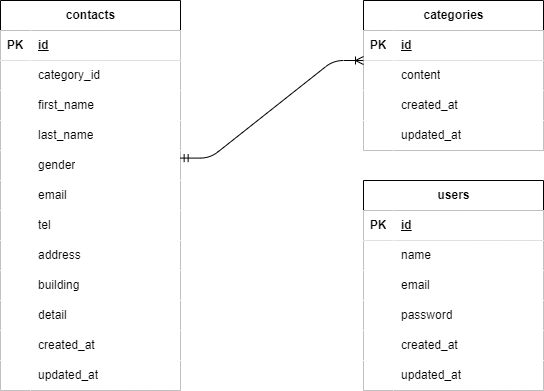

The diagram above was exported from draw.io. Its source (the exported page's mxGraphModel, read from the mxfile embedded in the PNG):
<mxGraphModel dx="1604" dy="563" grid="1" gridSize="10" guides="1" tooltips="1" connect="1" arrows="1" fold="1" page="1" pageScale="1" pageWidth="827" pageHeight="1169" math="0" shadow="0">
  <root>
    <mxCell id="0" />
    <mxCell id="1" parent="0" />
    <mxCell id="2" value="&lt;span class=&quot;notion-enable-hover&quot; data-token-index=&quot;0&quot;&gt;contacts&lt;/span&gt;" style="shape=table;startSize=30;container=1;collapsible=1;childLayout=tableLayout;fixedRows=1;rowLines=0;fontStyle=1;align=center;resizeLast=1;html=1;" parent="1" vertex="1">
      <mxGeometry x="-683" y="280" width="180" height="390" as="geometry" />
    </mxCell>
    <mxCell id="3" value="" style="shape=tableRow;horizontal=0;startSize=0;swimlaneHead=0;swimlaneBody=0;collapsible=0;dropTarget=0;points=[[0,0.5],[1,0.5]];portConstraint=eastwest;top=0;left=0;right=0;bottom=1;" parent="2" vertex="1">
      <mxGeometry y="30" width="180" height="30" as="geometry" />
    </mxCell>
    <mxCell id="4" value="PK" style="shape=partialRectangle;connectable=0;top=0;left=0;bottom=0;right=0;fontStyle=1;overflow=hidden;whiteSpace=wrap;html=1;" parent="3" vertex="1">
      <mxGeometry width="30" height="30" as="geometry">
        <mxRectangle width="30" height="30" as="alternateBounds" />
      </mxGeometry>
    </mxCell>
    <mxCell id="5" value="id" style="shape=partialRectangle;connectable=0;top=0;left=0;bottom=0;right=0;align=left;spacingLeft=6;fontStyle=5;overflow=hidden;whiteSpace=wrap;html=1;" parent="3" vertex="1">
      <mxGeometry x="30" width="150" height="30" as="geometry">
        <mxRectangle width="150" height="30" as="alternateBounds" />
      </mxGeometry>
    </mxCell>
    <mxCell id="6" value="" style="shape=tableRow;horizontal=0;startSize=0;swimlaneHead=0;swimlaneBody=0;collapsible=0;dropTarget=0;points=[[0,0.5],[1,0.5]];portConstraint=eastwest;top=0;left=0;right=0;bottom=0;" parent="2" vertex="1">
      <mxGeometry y="60" width="180" height="30" as="geometry" />
    </mxCell>
    <mxCell id="7" value="" style="shape=partialRectangle;connectable=0;top=0;left=0;bottom=0;right=0;editable=1;overflow=hidden;whiteSpace=wrap;html=1;" parent="6" vertex="1">
      <mxGeometry width="30" height="30" as="geometry">
        <mxRectangle width="30" height="30" as="alternateBounds" />
      </mxGeometry>
    </mxCell>
    <mxCell id="8" value="category_id" style="shape=partialRectangle;connectable=0;top=0;left=0;bottom=0;right=0;align=left;spacingLeft=6;overflow=hidden;whiteSpace=wrap;html=1;" parent="6" vertex="1">
      <mxGeometry x="30" width="150" height="30" as="geometry">
        <mxRectangle width="150" height="30" as="alternateBounds" />
      </mxGeometry>
    </mxCell>
    <mxCell id="9" value="" style="shape=tableRow;horizontal=0;startSize=0;swimlaneHead=0;swimlaneBody=0;collapsible=0;dropTarget=0;points=[[0,0.5],[1,0.5]];portConstraint=eastwest;top=0;left=0;right=0;bottom=0;" parent="2" vertex="1">
      <mxGeometry y="90" width="180" height="30" as="geometry" />
    </mxCell>
    <mxCell id="10" value="" style="shape=partialRectangle;connectable=0;top=0;left=0;bottom=0;right=0;editable=1;overflow=hidden;whiteSpace=wrap;html=1;" parent="9" vertex="1">
      <mxGeometry width="30" height="30" as="geometry">
        <mxRectangle width="30" height="30" as="alternateBounds" />
      </mxGeometry>
    </mxCell>
    <mxCell id="11" value="first_name" style="shape=partialRectangle;connectable=0;top=0;left=0;bottom=0;right=0;align=left;spacingLeft=6;overflow=hidden;whiteSpace=wrap;html=1;" parent="9" vertex="1">
      <mxGeometry x="30" width="150" height="30" as="geometry">
        <mxRectangle width="150" height="30" as="alternateBounds" />
      </mxGeometry>
    </mxCell>
    <mxCell id="12" value="" style="shape=tableRow;horizontal=0;startSize=0;swimlaneHead=0;swimlaneBody=0;collapsible=0;dropTarget=0;points=[[0,0.5],[1,0.5]];portConstraint=eastwest;top=0;left=0;right=0;bottom=0;" parent="2" vertex="1">
      <mxGeometry y="120" width="180" height="30" as="geometry" />
    </mxCell>
    <mxCell id="13" value="" style="shape=partialRectangle;connectable=0;top=0;left=0;bottom=0;right=0;editable=1;overflow=hidden;whiteSpace=wrap;html=1;" parent="12" vertex="1">
      <mxGeometry width="30" height="30" as="geometry">
        <mxRectangle width="30" height="30" as="alternateBounds" />
      </mxGeometry>
    </mxCell>
    <mxCell id="14" value="last_name" style="shape=partialRectangle;connectable=0;top=0;left=0;bottom=0;right=0;align=left;spacingLeft=6;overflow=hidden;whiteSpace=wrap;html=1;" parent="12" vertex="1">
      <mxGeometry x="30" width="150" height="30" as="geometry">
        <mxRectangle width="150" height="30" as="alternateBounds" />
      </mxGeometry>
    </mxCell>
    <mxCell id="44" value="" style="shape=tableRow;horizontal=0;startSize=0;swimlaneHead=0;swimlaneBody=0;collapsible=0;dropTarget=0;points=[[0,0.5],[1,0.5]];portConstraint=eastwest;top=0;left=0;right=0;bottom=0;" parent="2" vertex="1">
      <mxGeometry y="150" width="180" height="30" as="geometry" />
    </mxCell>
    <mxCell id="45" value="" style="shape=partialRectangle;connectable=0;top=0;left=0;bottom=0;right=0;editable=1;overflow=hidden;whiteSpace=wrap;html=1;" parent="44" vertex="1">
      <mxGeometry width="30" height="30" as="geometry">
        <mxRectangle width="30" height="30" as="alternateBounds" />
      </mxGeometry>
    </mxCell>
    <mxCell id="46" value="gender" style="shape=partialRectangle;connectable=0;top=0;left=0;bottom=0;right=0;align=left;spacingLeft=6;overflow=hidden;whiteSpace=wrap;html=1;" parent="44" vertex="1">
      <mxGeometry x="30" width="150" height="30" as="geometry">
        <mxRectangle width="150" height="30" as="alternateBounds" />
      </mxGeometry>
    </mxCell>
    <mxCell id="47" value="" style="shape=tableRow;horizontal=0;startSize=0;swimlaneHead=0;swimlaneBody=0;collapsible=0;dropTarget=0;points=[[0,0.5],[1,0.5]];portConstraint=eastwest;top=0;left=0;right=0;bottom=0;" parent="2" vertex="1">
      <mxGeometry y="180" width="180" height="30" as="geometry" />
    </mxCell>
    <mxCell id="48" value="" style="shape=partialRectangle;connectable=0;top=0;left=0;bottom=0;right=0;editable=1;overflow=hidden;whiteSpace=wrap;html=1;" parent="47" vertex="1">
      <mxGeometry width="30" height="30" as="geometry">
        <mxRectangle width="30" height="30" as="alternateBounds" />
      </mxGeometry>
    </mxCell>
    <mxCell id="49" value="email" style="shape=partialRectangle;connectable=0;top=0;left=0;bottom=0;right=0;align=left;spacingLeft=6;overflow=hidden;whiteSpace=wrap;html=1;" parent="47" vertex="1">
      <mxGeometry x="30" width="150" height="30" as="geometry">
        <mxRectangle width="150" height="30" as="alternateBounds" />
      </mxGeometry>
    </mxCell>
    <mxCell id="50" value="" style="shape=tableRow;horizontal=0;startSize=0;swimlaneHead=0;swimlaneBody=0;collapsible=0;dropTarget=0;points=[[0,0.5],[1,0.5]];portConstraint=eastwest;top=0;left=0;right=0;bottom=0;" parent="2" vertex="1">
      <mxGeometry y="210" width="180" height="30" as="geometry" />
    </mxCell>
    <mxCell id="51" value="" style="shape=partialRectangle;connectable=0;top=0;left=0;bottom=0;right=0;editable=1;overflow=hidden;whiteSpace=wrap;html=1;" parent="50" vertex="1">
      <mxGeometry width="30" height="30" as="geometry">
        <mxRectangle width="30" height="30" as="alternateBounds" />
      </mxGeometry>
    </mxCell>
    <mxCell id="52" value="tel" style="shape=partialRectangle;connectable=0;top=0;left=0;bottom=0;right=0;align=left;spacingLeft=6;overflow=hidden;whiteSpace=wrap;html=1;" parent="50" vertex="1">
      <mxGeometry x="30" width="150" height="30" as="geometry">
        <mxRectangle width="150" height="30" as="alternateBounds" />
      </mxGeometry>
    </mxCell>
    <mxCell id="53" value="" style="shape=tableRow;horizontal=0;startSize=0;swimlaneHead=0;swimlaneBody=0;collapsible=0;dropTarget=0;points=[[0,0.5],[1,0.5]];portConstraint=eastwest;top=0;left=0;right=0;bottom=0;" parent="2" vertex="1">
      <mxGeometry y="240" width="180" height="30" as="geometry" />
    </mxCell>
    <mxCell id="54" value="" style="shape=partialRectangle;connectable=0;top=0;left=0;bottom=0;right=0;editable=1;overflow=hidden;whiteSpace=wrap;html=1;" parent="53" vertex="1">
      <mxGeometry width="30" height="30" as="geometry">
        <mxRectangle width="30" height="30" as="alternateBounds" />
      </mxGeometry>
    </mxCell>
    <mxCell id="55" value="address" style="shape=partialRectangle;connectable=0;top=0;left=0;bottom=0;right=0;align=left;spacingLeft=6;overflow=hidden;whiteSpace=wrap;html=1;" parent="53" vertex="1">
      <mxGeometry x="30" width="150" height="30" as="geometry">
        <mxRectangle width="150" height="30" as="alternateBounds" />
      </mxGeometry>
    </mxCell>
    <mxCell id="59" value="" style="shape=tableRow;horizontal=0;startSize=0;swimlaneHead=0;swimlaneBody=0;collapsible=0;dropTarget=0;points=[[0,0.5],[1,0.5]];portConstraint=eastwest;top=0;left=0;right=0;bottom=0;" parent="2" vertex="1">
      <mxGeometry y="270" width="180" height="30" as="geometry" />
    </mxCell>
    <mxCell id="60" value="" style="shape=partialRectangle;connectable=0;top=0;left=0;bottom=0;right=0;editable=1;overflow=hidden;whiteSpace=wrap;html=1;" parent="59" vertex="1">
      <mxGeometry width="30" height="30" as="geometry">
        <mxRectangle width="30" height="30" as="alternateBounds" />
      </mxGeometry>
    </mxCell>
    <mxCell id="61" value="building" style="shape=partialRectangle;connectable=0;top=0;left=0;bottom=0;right=0;align=left;spacingLeft=6;overflow=hidden;whiteSpace=wrap;html=1;" parent="59" vertex="1">
      <mxGeometry x="30" width="150" height="30" as="geometry">
        <mxRectangle width="150" height="30" as="alternateBounds" />
      </mxGeometry>
    </mxCell>
    <mxCell id="82" value="" style="shape=tableRow;horizontal=0;startSize=0;swimlaneHead=0;swimlaneBody=0;collapsible=0;dropTarget=0;points=[[0,0.5],[1,0.5]];portConstraint=eastwest;top=0;left=0;right=0;bottom=0;" vertex="1" parent="2">
      <mxGeometry y="300" width="180" height="30" as="geometry" />
    </mxCell>
    <mxCell id="83" value="" style="shape=partialRectangle;connectable=0;top=0;left=0;bottom=0;right=0;editable=1;overflow=hidden;whiteSpace=wrap;html=1;" vertex="1" parent="82">
      <mxGeometry width="30" height="30" as="geometry">
        <mxRectangle width="30" height="30" as="alternateBounds" />
      </mxGeometry>
    </mxCell>
    <mxCell id="84" value="detail" style="shape=partialRectangle;connectable=0;top=0;left=0;bottom=0;right=0;align=left;spacingLeft=6;overflow=hidden;whiteSpace=wrap;html=1;" vertex="1" parent="82">
      <mxGeometry x="30" width="150" height="30" as="geometry">
        <mxRectangle width="150" height="30" as="alternateBounds" />
      </mxGeometry>
    </mxCell>
    <mxCell id="85" value="" style="shape=tableRow;horizontal=0;startSize=0;swimlaneHead=0;swimlaneBody=0;collapsible=0;dropTarget=0;points=[[0,0.5],[1,0.5]];portConstraint=eastwest;top=0;left=0;right=0;bottom=0;" vertex="1" parent="2">
      <mxGeometry y="330" width="180" height="30" as="geometry" />
    </mxCell>
    <mxCell id="86" value="" style="shape=partialRectangle;connectable=0;top=0;left=0;bottom=0;right=0;editable=1;overflow=hidden;whiteSpace=wrap;html=1;" vertex="1" parent="85">
      <mxGeometry width="30" height="30" as="geometry">
        <mxRectangle width="30" height="30" as="alternateBounds" />
      </mxGeometry>
    </mxCell>
    <mxCell id="87" value="created_at" style="shape=partialRectangle;connectable=0;top=0;left=0;bottom=0;right=0;align=left;spacingLeft=6;overflow=hidden;whiteSpace=wrap;html=1;" vertex="1" parent="85">
      <mxGeometry x="30" width="150" height="30" as="geometry">
        <mxRectangle width="150" height="30" as="alternateBounds" />
      </mxGeometry>
    </mxCell>
    <mxCell id="62" value="" style="shape=tableRow;horizontal=0;startSize=0;swimlaneHead=0;swimlaneBody=0;collapsible=0;dropTarget=0;points=[[0,0.5],[1,0.5]];portConstraint=eastwest;top=0;left=0;right=0;bottom=0;" parent="2" vertex="1">
      <mxGeometry y="360" width="180" height="30" as="geometry" />
    </mxCell>
    <mxCell id="63" value="" style="shape=partialRectangle;connectable=0;top=0;left=0;bottom=0;right=0;editable=1;overflow=hidden;whiteSpace=wrap;html=1;" parent="62" vertex="1">
      <mxGeometry width="30" height="30" as="geometry">
        <mxRectangle width="30" height="30" as="alternateBounds" />
      </mxGeometry>
    </mxCell>
    <mxCell id="64" value="updated_at" style="shape=partialRectangle;connectable=0;top=0;left=0;bottom=0;right=0;align=left;spacingLeft=6;overflow=hidden;whiteSpace=wrap;html=1;" parent="62" vertex="1">
      <mxGeometry x="30" width="150" height="30" as="geometry">
        <mxRectangle width="150" height="30" as="alternateBounds" />
      </mxGeometry>
    </mxCell>
    <mxCell id="15" value="&lt;span class=&quot;notion-enable-hover&quot; data-token-index=&quot;0&quot;&gt;categories&lt;/span&gt;" style="shape=table;startSize=30;container=1;collapsible=1;childLayout=tableLayout;fixedRows=1;rowLines=0;fontStyle=1;align=center;resizeLast=1;html=1;" parent="1" vertex="1">
      <mxGeometry x="-320" y="280" width="180" height="150" as="geometry" />
    </mxCell>
    <mxCell id="16" value="" style="shape=tableRow;horizontal=0;startSize=0;swimlaneHead=0;swimlaneBody=0;collapsible=0;dropTarget=0;points=[[0,0.5],[1,0.5]];portConstraint=eastwest;top=0;left=0;right=0;bottom=1;" parent="15" vertex="1">
      <mxGeometry y="30" width="180" height="30" as="geometry" />
    </mxCell>
    <mxCell id="17" value="PK" style="shape=partialRectangle;connectable=0;top=0;left=0;bottom=0;right=0;fontStyle=1;overflow=hidden;whiteSpace=wrap;html=1;" parent="16" vertex="1">
      <mxGeometry width="30" height="30" as="geometry">
        <mxRectangle width="30" height="30" as="alternateBounds" />
      </mxGeometry>
    </mxCell>
    <mxCell id="18" value="id" style="shape=partialRectangle;connectable=0;top=0;left=0;bottom=0;right=0;align=left;spacingLeft=6;fontStyle=5;overflow=hidden;whiteSpace=wrap;html=1;" parent="16" vertex="1">
      <mxGeometry x="30" width="150" height="30" as="geometry">
        <mxRectangle width="150" height="30" as="alternateBounds" />
      </mxGeometry>
    </mxCell>
    <mxCell id="19" value="" style="shape=tableRow;horizontal=0;startSize=0;swimlaneHead=0;swimlaneBody=0;collapsible=0;dropTarget=0;points=[[0,0.5],[1,0.5]];portConstraint=eastwest;top=0;left=0;right=0;bottom=0;" parent="15" vertex="1">
      <mxGeometry y="60" width="180" height="30" as="geometry" />
    </mxCell>
    <mxCell id="20" value="" style="shape=partialRectangle;connectable=0;top=0;left=0;bottom=0;right=0;editable=1;overflow=hidden;whiteSpace=wrap;html=1;" parent="19" vertex="1">
      <mxGeometry width="30" height="30" as="geometry">
        <mxRectangle width="30" height="30" as="alternateBounds" />
      </mxGeometry>
    </mxCell>
    <mxCell id="21" value="content" style="shape=partialRectangle;connectable=0;top=0;left=0;bottom=0;right=0;align=left;spacingLeft=6;overflow=hidden;whiteSpace=wrap;html=1;" parent="19" vertex="1">
      <mxGeometry x="30" width="150" height="30" as="geometry">
        <mxRectangle width="150" height="30" as="alternateBounds" />
      </mxGeometry>
    </mxCell>
    <mxCell id="88" value="" style="shape=tableRow;horizontal=0;startSize=0;swimlaneHead=0;swimlaneBody=0;collapsible=0;dropTarget=0;points=[[0,0.5],[1,0.5]];portConstraint=eastwest;top=0;left=0;right=0;bottom=0;" vertex="1" parent="15">
      <mxGeometry y="90" width="180" height="30" as="geometry" />
    </mxCell>
    <mxCell id="89" value="" style="shape=partialRectangle;connectable=0;top=0;left=0;bottom=0;right=0;editable=1;overflow=hidden;whiteSpace=wrap;html=1;" vertex="1" parent="88">
      <mxGeometry width="30" height="30" as="geometry">
        <mxRectangle width="30" height="30" as="alternateBounds" />
      </mxGeometry>
    </mxCell>
    <mxCell id="90" value="created_at" style="shape=partialRectangle;connectable=0;top=0;left=0;bottom=0;right=0;align=left;spacingLeft=6;overflow=hidden;whiteSpace=wrap;html=1;" vertex="1" parent="88">
      <mxGeometry x="30" width="150" height="30" as="geometry">
        <mxRectangle width="150" height="30" as="alternateBounds" />
      </mxGeometry>
    </mxCell>
    <mxCell id="91" value="" style="shape=tableRow;horizontal=0;startSize=0;swimlaneHead=0;swimlaneBody=0;collapsible=0;dropTarget=0;points=[[0,0.5],[1,0.5]];portConstraint=eastwest;top=0;left=0;right=0;bottom=0;" vertex="1" parent="15">
      <mxGeometry y="120" width="180" height="30" as="geometry" />
    </mxCell>
    <mxCell id="92" value="" style="shape=partialRectangle;connectable=0;top=0;left=0;bottom=0;right=0;editable=1;overflow=hidden;whiteSpace=wrap;html=1;" vertex="1" parent="91">
      <mxGeometry width="30" height="30" as="geometry">
        <mxRectangle width="30" height="30" as="alternateBounds" />
      </mxGeometry>
    </mxCell>
    <mxCell id="93" value="&lt;span style=&quot;color: rgb(0, 0, 0);&quot;&gt;updated_at&lt;/span&gt;" style="shape=partialRectangle;connectable=0;top=0;left=0;bottom=0;right=0;align=left;spacingLeft=6;overflow=hidden;whiteSpace=wrap;html=1;" vertex="1" parent="91">
      <mxGeometry x="30" width="150" height="30" as="geometry">
        <mxRectangle width="150" height="30" as="alternateBounds" />
      </mxGeometry>
    </mxCell>
    <mxCell id="28" value="&lt;span class=&quot;notion-enable-hover&quot; data-token-index=&quot;0&quot;&gt;users&lt;/span&gt;" style="shape=table;startSize=30;container=1;collapsible=1;childLayout=tableLayout;fixedRows=1;rowLines=0;fontStyle=1;align=center;resizeLast=1;html=1;" parent="1" vertex="1">
      <mxGeometry x="-320" y="460" width="180" height="210" as="geometry" />
    </mxCell>
    <mxCell id="29" value="" style="shape=tableRow;horizontal=0;startSize=0;swimlaneHead=0;swimlaneBody=0;collapsible=0;dropTarget=0;points=[[0,0.5],[1,0.5]];portConstraint=eastwest;top=0;left=0;right=0;bottom=1;" parent="28" vertex="1">
      <mxGeometry y="30" width="180" height="30" as="geometry" />
    </mxCell>
    <mxCell id="30" value="PK" style="shape=partialRectangle;connectable=0;top=0;left=0;bottom=0;right=0;fontStyle=1;overflow=hidden;whiteSpace=wrap;html=1;" parent="29" vertex="1">
      <mxGeometry width="30" height="30" as="geometry">
        <mxRectangle width="30" height="30" as="alternateBounds" />
      </mxGeometry>
    </mxCell>
    <mxCell id="31" value="id" style="shape=partialRectangle;connectable=0;top=0;left=0;bottom=0;right=0;align=left;spacingLeft=6;fontStyle=5;overflow=hidden;whiteSpace=wrap;html=1;strokeWidth=1;strokeColor=inherit;" parent="29" vertex="1">
      <mxGeometry x="30" width="150" height="30" as="geometry">
        <mxRectangle width="150" height="30" as="alternateBounds" />
      </mxGeometry>
    </mxCell>
    <mxCell id="32" value="" style="shape=tableRow;horizontal=0;startSize=0;swimlaneHead=0;swimlaneBody=0;collapsible=0;dropTarget=0;points=[[0,0.5],[1,0.5]];portConstraint=eastwest;top=0;left=0;right=0;bottom=0;" parent="28" vertex="1">
      <mxGeometry y="60" width="180" height="30" as="geometry" />
    </mxCell>
    <mxCell id="33" value="" style="shape=partialRectangle;connectable=0;top=0;left=0;bottom=0;right=0;editable=1;overflow=hidden;whiteSpace=wrap;html=1;" parent="32" vertex="1">
      <mxGeometry width="30" height="30" as="geometry">
        <mxRectangle width="30" height="30" as="alternateBounds" />
      </mxGeometry>
    </mxCell>
    <mxCell id="34" value="name" style="shape=partialRectangle;connectable=0;top=0;left=0;bottom=0;right=0;align=left;spacingLeft=6;overflow=hidden;whiteSpace=wrap;html=1;" parent="32" vertex="1">
      <mxGeometry x="30" width="150" height="30" as="geometry">
        <mxRectangle width="150" height="30" as="alternateBounds" />
      </mxGeometry>
    </mxCell>
    <mxCell id="35" value="" style="shape=tableRow;horizontal=0;startSize=0;swimlaneHead=0;swimlaneBody=0;collapsible=0;dropTarget=0;points=[[0,0.5],[1,0.5]];portConstraint=eastwest;top=0;left=0;right=0;bottom=0;" parent="28" vertex="1">
      <mxGeometry y="90" width="180" height="30" as="geometry" />
    </mxCell>
    <mxCell id="36" value="" style="shape=partialRectangle;connectable=0;top=0;left=0;bottom=0;right=0;editable=1;overflow=hidden;whiteSpace=wrap;html=1;" parent="35" vertex="1">
      <mxGeometry width="30" height="30" as="geometry">
        <mxRectangle width="30" height="30" as="alternateBounds" />
      </mxGeometry>
    </mxCell>
    <mxCell id="37" value="email" style="shape=partialRectangle;connectable=0;top=0;left=0;bottom=0;right=0;align=left;spacingLeft=6;overflow=hidden;whiteSpace=wrap;html=1;" parent="35" vertex="1">
      <mxGeometry x="30" width="150" height="30" as="geometry">
        <mxRectangle width="150" height="30" as="alternateBounds" />
      </mxGeometry>
    </mxCell>
    <mxCell id="38" value="" style="shape=tableRow;horizontal=0;startSize=0;swimlaneHead=0;swimlaneBody=0;collapsible=0;dropTarget=0;points=[[0,0.5],[1,0.5]];portConstraint=eastwest;top=0;left=0;right=0;bottom=0;" parent="28" vertex="1">
      <mxGeometry y="120" width="180" height="30" as="geometry" />
    </mxCell>
    <mxCell id="39" value="" style="shape=partialRectangle;connectable=0;top=0;left=0;bottom=0;right=0;editable=1;overflow=hidden;whiteSpace=wrap;html=1;" parent="38" vertex="1">
      <mxGeometry width="30" height="30" as="geometry">
        <mxRectangle width="30" height="30" as="alternateBounds" />
      </mxGeometry>
    </mxCell>
    <mxCell id="40" value="password" style="shape=partialRectangle;connectable=0;top=0;left=0;bottom=0;right=0;align=left;spacingLeft=6;overflow=hidden;whiteSpace=wrap;html=1;" parent="38" vertex="1">
      <mxGeometry x="30" width="150" height="30" as="geometry">
        <mxRectangle width="150" height="30" as="alternateBounds" />
      </mxGeometry>
    </mxCell>
    <mxCell id="94" value="" style="shape=tableRow;horizontal=0;startSize=0;swimlaneHead=0;swimlaneBody=0;collapsible=0;dropTarget=0;points=[[0,0.5],[1,0.5]];portConstraint=eastwest;top=0;left=0;right=0;bottom=0;" vertex="1" parent="28">
      <mxGeometry y="150" width="180" height="30" as="geometry" />
    </mxCell>
    <mxCell id="95" value="" style="shape=partialRectangle;connectable=0;top=0;left=0;bottom=0;right=0;editable=1;overflow=hidden;whiteSpace=wrap;html=1;" vertex="1" parent="94">
      <mxGeometry width="30" height="30" as="geometry">
        <mxRectangle width="30" height="30" as="alternateBounds" />
      </mxGeometry>
    </mxCell>
    <mxCell id="96" value="&lt;span style=&quot;color: rgb(0, 0, 0);&quot;&gt;created_at&lt;/span&gt;" style="shape=partialRectangle;connectable=0;top=0;left=0;bottom=0;right=0;align=left;spacingLeft=6;overflow=hidden;whiteSpace=wrap;html=1;" vertex="1" parent="94">
      <mxGeometry x="30" width="150" height="30" as="geometry">
        <mxRectangle width="150" height="30" as="alternateBounds" />
      </mxGeometry>
    </mxCell>
    <mxCell id="97" value="" style="shape=tableRow;horizontal=0;startSize=0;swimlaneHead=0;swimlaneBody=0;collapsible=0;dropTarget=0;points=[[0,0.5],[1,0.5]];portConstraint=eastwest;top=0;left=0;right=0;bottom=0;" vertex="1" parent="28">
      <mxGeometry y="180" width="180" height="30" as="geometry" />
    </mxCell>
    <mxCell id="98" value="" style="shape=partialRectangle;connectable=0;top=0;left=0;bottom=0;right=0;editable=1;overflow=hidden;whiteSpace=wrap;html=1;" vertex="1" parent="97">
      <mxGeometry width="30" height="30" as="geometry">
        <mxRectangle width="30" height="30" as="alternateBounds" />
      </mxGeometry>
    </mxCell>
    <mxCell id="99" value="&lt;span style=&quot;color: rgb(0, 0, 0);&quot;&gt;updated_at&lt;/span&gt;" style="shape=partialRectangle;connectable=0;top=0;left=0;bottom=0;right=0;align=left;spacingLeft=6;overflow=hidden;whiteSpace=wrap;html=1;" vertex="1" parent="97">
      <mxGeometry x="30" width="150" height="30" as="geometry">
        <mxRectangle width="150" height="30" as="alternateBounds" />
      </mxGeometry>
    </mxCell>
    <mxCell id="81" value="" style="edgeStyle=entityRelationEdgeStyle;fontSize=12;html=1;endArrow=ERoneToMany;startArrow=ERmandOne;entryX=0;entryY=0;entryDx=0;entryDy=0;entryPerimeter=0;exitX=0.998;exitY=0.253;exitDx=0;exitDy=0;exitPerimeter=0;" parent="1" source="44" target="19" edge="1">
      <mxGeometry width="100" height="100" relative="1" as="geometry">
        <mxPoint x="-450" y="470" as="sourcePoint" />
        <mxPoint x="-370" y="440" as="targetPoint" />
      </mxGeometry>
    </mxCell>
  </root>
</mxGraphModel>